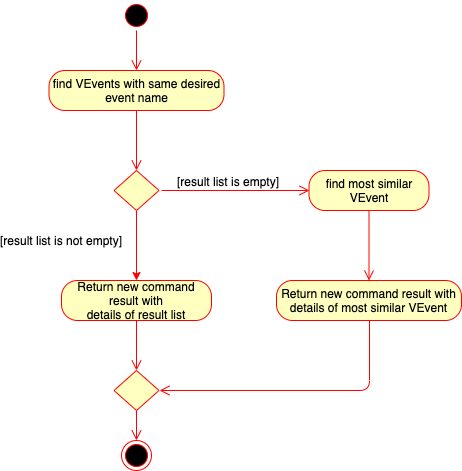

The diagram above was exported from draw.io. Its source (the exported page's mxGraphModel, read from the mxfile embedded in the PNG):
<mxGraphModel dx="1075" dy="789" grid="1" gridSize="10" guides="1" tooltips="1" connect="1" arrows="1" fold="1" page="1" pageScale="1" pageWidth="827" pageHeight="1169" math="0" shadow="0">
  <root>
    <mxCell id="0" />
    <mxCell id="1" parent="0" />
    <mxCell id="2" value="" style="ellipse;html=1;shape=startState;fillColor=#000000;strokeColor=#ff0000;" vertex="1" parent="1">
      <mxGeometry x="280" y="150" width="30" height="30" as="geometry" />
    </mxCell>
    <mxCell id="3" value="" style="edgeStyle=orthogonalEdgeStyle;html=1;verticalAlign=bottom;endArrow=open;endSize=8;strokeColor=#ff0000;" edge="1" source="2" parent="1">
      <mxGeometry relative="1" as="geometry">
        <mxPoint x="295" y="220" as="targetPoint" />
      </mxGeometry>
    </mxCell>
    <mxCell id="4" value="find VEvents with same desired event name" style="rounded=1;whiteSpace=wrap;html=1;arcSize=40;fontColor=#000000;fillColor=#ffffc0;strokeColor=#ff0000;" vertex="1" parent="1">
      <mxGeometry x="207.5" y="220" width="175" height="40" as="geometry" />
    </mxCell>
    <mxCell id="5" value="" style="edgeStyle=orthogonalEdgeStyle;html=1;verticalAlign=bottom;endArrow=open;endSize=8;strokeColor=#ff0000;" edge="1" source="4" parent="1">
      <mxGeometry relative="1" as="geometry">
        <mxPoint x="295" y="320" as="targetPoint" />
      </mxGeometry>
    </mxCell>
    <mxCell id="6" value="" style="ellipse;html=1;shape=endState;fillColor=#000000;strokeColor=#ff0000;" vertex="1" parent="1">
      <mxGeometry x="280" y="590" width="30" height="30" as="geometry" />
    </mxCell>
    <mxCell id="7" style="edgeStyle=orthogonalEdgeStyle;rounded=0;orthogonalLoop=1;jettySize=auto;html=1;exitX=0.5;exitY=1;exitDx=0;exitDy=0;strokeColor=#FF0000;" edge="1" source="8" target="14" parent="1">
      <mxGeometry relative="1" as="geometry" />
    </mxCell>
    <mxCell id="8" value="" style="rhombus;whiteSpace=wrap;html=1;fillColor=#FFFFC0;strokeColor=#FF0000;" vertex="1" parent="1">
      <mxGeometry x="272.5" y="320" width="45" height="40" as="geometry" />
    </mxCell>
    <mxCell id="9" value="find most similar VEvent" style="rounded=1;whiteSpace=wrap;html=1;arcSize=40;fontColor=#000000;fillColor=#ffffc0;strokeColor=#ff0000;" vertex="1" parent="1">
      <mxGeometry x="467.5" y="320" width="120" height="40" as="geometry" />
    </mxCell>
    <mxCell id="10" value="" style="edgeStyle=orthogonalEdgeStyle;html=1;verticalAlign=bottom;endArrow=open;endSize=8;strokeColor=#ff0000;rounded=0;" edge="1" source="9" target="16" parent="1">
      <mxGeometry relative="1" as="geometry">
        <mxPoint x="470" y="420" as="targetPoint" />
      </mxGeometry>
    </mxCell>
    <mxCell id="11" value="" style="edgeStyle=orthogonalEdgeStyle;html=1;verticalAlign=bottom;endArrow=open;endSize=8;strokeColor=#ff0000;entryX=0;entryY=0.5;entryDx=0;entryDy=0;" edge="1" target="9" parent="1">
      <mxGeometry relative="1" as="geometry">
        <mxPoint x="410" y="260" as="targetPoint" />
        <mxPoint x="320" y="340" as="sourcePoint" />
      </mxGeometry>
    </mxCell>
    <mxCell id="12" value="[result list is empty]" style="text;html=1;resizable=0;points=[];align=center;verticalAlign=middle;labelBackgroundColor=#ffffff;" vertex="1" connectable="0" parent="11">
      <mxGeometry x="-0.2667" y="-1" relative="1" as="geometry">
        <mxPoint x="12" y="-11" as="offset" />
      </mxGeometry>
    </mxCell>
    <mxCell id="13" value="" style="rhombus;whiteSpace=wrap;html=1;fillColor=#FFFFC0;strokeColor=#FF0000;" vertex="1" parent="1">
      <mxGeometry x="272.5" y="520" width="45" height="40" as="geometry" />
    </mxCell>
    <mxCell id="14" value="Return new command result with&lt;br&gt;details of result list" style="rounded=1;whiteSpace=wrap;html=1;arcSize=40;fontColor=#000000;fillColor=#ffffc0;strokeColor=#ff0000;" vertex="1" parent="1">
      <mxGeometry x="220" y="430" width="150" height="40" as="geometry" />
    </mxCell>
    <mxCell id="15" value="" style="edgeStyle=orthogonalEdgeStyle;html=1;verticalAlign=bottom;endArrow=open;endSize=8;strokeColor=#ff0000;entryX=0.5;entryY=0;entryDx=0;entryDy=0;" edge="1" source="14" target="13" parent="1">
      <mxGeometry relative="1" as="geometry">
        <mxPoint x="208" y="500" as="targetPoint" />
      </mxGeometry>
    </mxCell>
    <mxCell id="16" value="Return new command result with&lt;br&gt;details of most similar VEvent" style="rounded=1;whiteSpace=wrap;html=1;arcSize=40;fontColor=#000000;fillColor=#ffffc0;strokeColor=#ff0000;" vertex="1" parent="1">
      <mxGeometry x="435" y="430" width="185" height="40" as="geometry" />
    </mxCell>
    <mxCell id="17" value="" style="edgeStyle=orthogonalEdgeStyle;html=1;verticalAlign=bottom;endArrow=open;endSize=8;strokeColor=#ff0000;entryX=1;entryY=0.5;entryDx=0;entryDy=0;exitX=0.5;exitY=1;exitDx=0;exitDy=0;" edge="1" source="16" target="13" parent="1">
      <mxGeometry relative="1" as="geometry">
        <mxPoint x="305" y="590" as="targetPoint" />
        <mxPoint x="305" y="480" as="sourcePoint" />
      </mxGeometry>
    </mxCell>
    <mxCell id="18" value="" style="edgeStyle=orthogonalEdgeStyle;html=1;verticalAlign=bottom;endArrow=open;endSize=8;strokeColor=#ff0000;entryX=0.5;entryY=0;entryDx=0;entryDy=0;exitX=0.5;exitY=1;exitDx=0;exitDy=0;" edge="1" source="13" target="6" parent="1">
      <mxGeometry relative="1" as="geometry">
        <mxPoint x="328" y="610" as="targetPoint" />
        <mxPoint x="538" y="480" as="sourcePoint" />
      </mxGeometry>
    </mxCell>
    <mxCell id="19" value="[result list is not empty]" style="text;html=1;resizable=0;points=[];align=center;verticalAlign=middle;labelBackgroundColor=#ffffff;" vertex="1" connectable="0" parent="1">
      <mxGeometry x="207.5" y="400" as="geometry">
        <mxPoint x="12" y="-11" as="offset" />
      </mxGeometry>
    </mxCell>
  </root>
</mxGraphModel>